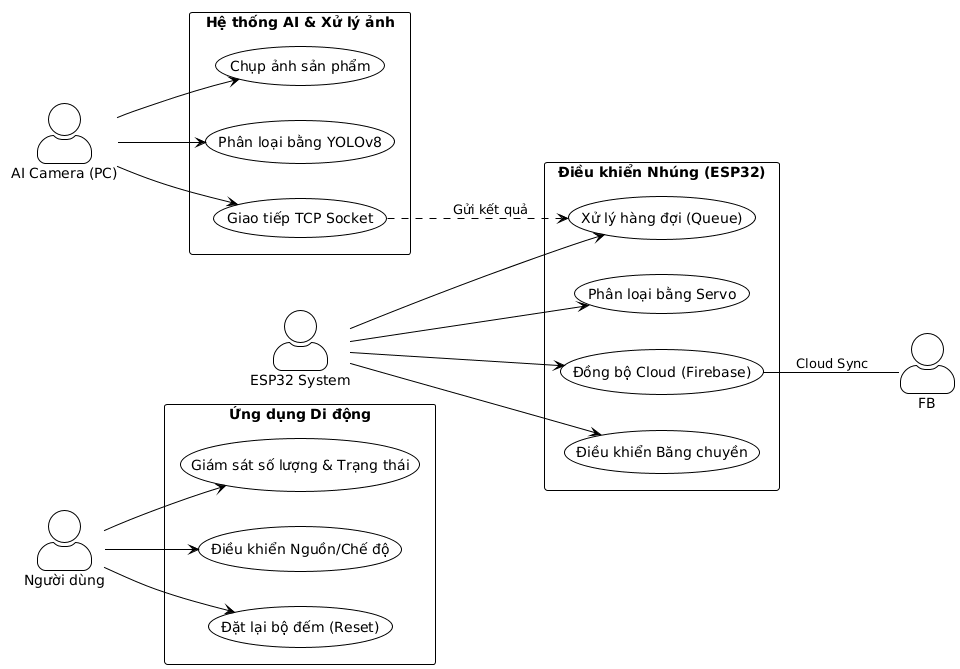

The diagram above was rendered by PlantUML. Its source (embedded in the PNG):
@startuml
!theme plain
left to right direction
skinparam packageStyle rectangle
skinparam actorStyle awesome

actor "Người dùng" as User
actor "AI Camera (PC)" as AI
actor "ESP32 System" as ESP32

package "Ứng dụng Di động" {
  usecase "Giám sát số lượng & Trạng thái" as UC1
  usecase "Điều khiển Nguồn/Chế độ" as UC2
  usecase "Đặt lại bộ đếm (Reset)" as UC3
}

package "Hệ thống AI & Xử lý ảnh" {
  usecase "Chụp ảnh sản phẩm" as UC4
  usecase "Phân loại bằng YOLOv8" as UC5
  usecase "Giao tiếp TCP Socket" as UC6
}

package "Điều khiển Nhúng (ESP32)" {
  usecase "Điều khiển Băng chuyền" as UC7
  usecase "Xử lý hàng đợi (Queue)" as UC8
  usecase "Phân loại bằng Servo" as UC9
  usecase "Đồng bộ Cloud (Firebase)" as UC10
}

User --> UC1
User --> UC2
User --> UC3

AI --> UC4
AI --> UC5
AI --> UC6

ESP32 --> UC7
ESP32 --> UC8
ESP32 --> UC9
ESP32 --> UC10

UC6 ..> UC8 : Gửi kết quả
UC10 -- FB : Cloud Sync
@enduml